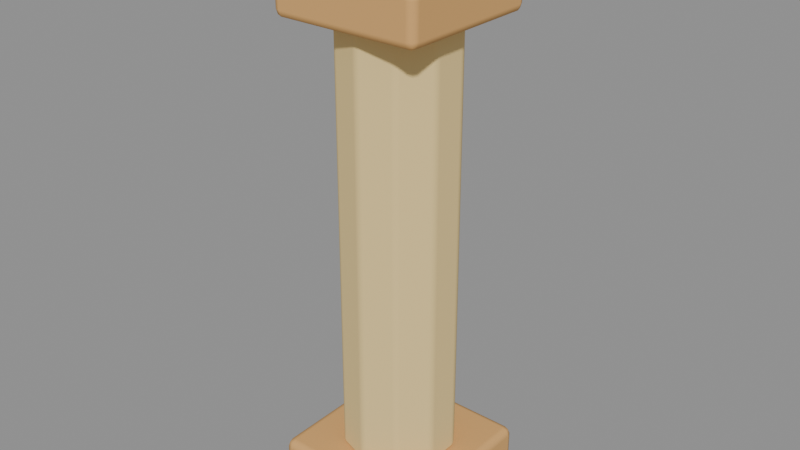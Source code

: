 # Source: ENV_RuinPillar.blend  (saved by Blender 5.2.45; exported with 4.5.12 LTS)
import bpy
from mathutils import Matrix  # noqa: F401  (used for matrix-valued properties, if any)

bpy.ops.wm.read_factory_settings(use_empty=True)
scene = bpy.context.scene
scene.name = 'Scene'

# ---- collections
col_env_ruinpillar = bpy.data.collections.new('ENV_RuinPillar'); scene.collection.children.link(col_env_ruinpillar)

# ---- materials (node trees are filled in below, after node groups)
mat_m_sandstone = bpy.data.materials.new('M_Sandstone')
mat_m_sandstone.diffuse_color = (0.6939, 0.3864, 0.1329, 1.0)
mat_m_sandtile = bpy.data.materials.new('M_SandTile')
mat_m_sandtile.diffuse_color = (0.8388, 0.6308, 0.2747, 1.0)

# ---- material node trees
mat_m_sandstone.use_nodes = True; mat_m_sandstone.node_tree.nodes.clear()
_N = mat_m_sandstone.node_tree.nodes; _L = mat_m_sandstone.node_tree.links
n0 = _N.new('ShaderNodeBsdfPrincipled'); n0.name = 'Principled BSDF'; n0.location = (-200, 100)
n0.inputs[0].default_value = (0.6939, 0.3864, 0.1329, 1.0)
n0.inputs[2].default_value = 0.9
n0.inputs[10].default_value = 0.005
n1 = _N.new('ShaderNodeOutputMaterial'); n1.name = 'Material Output'; n1.location = (200, 100)
_L.new(n0.outputs[0], n1.inputs[0])
n1.is_active_output = True
mat_m_sandtile.use_nodes = True; mat_m_sandtile.node_tree.nodes.clear()
_N = mat_m_sandtile.node_tree.nodes; _L = mat_m_sandtile.node_tree.links
n0 = _N.new('ShaderNodeBsdfPrincipled'); n0.name = 'Principled BSDF'; n0.location = (-200, 100)
n0.inputs[0].default_value = (0.8388, 0.6308, 0.2747, 1.0)
n0.inputs[2].default_value = 0.85
n0.inputs[10].default_value = 0.005
n1 = _N.new('ShaderNodeOutputMaterial'); n1.name = 'Material Output'; n1.location = (200, 100)
_L.new(n0.outputs[0], n1.inputs[0])
n1.is_active_output = True

# ---- meshes
me_foot = bpy.data.meshes.new('Foot')
me_foot.from_pydata([(-0.6, -0.6, -0.2), (-0.6, -0.6, 0.2), (-0.6, 0.6, -0.2), (-0.6, 0.6, 0.2), (0.6, -0.6, -0.2), (0.6, -0.6, 0.2), (0.6, 0.6, -0.2), (0.6, 0.6, 0.2)], [], [(0, 1, 3, 2), (2, 3, 7, 6), (6, 7, 5, 4), (4, 5, 1, 0), (2, 6, 4, 0), (7, 3, 1, 5)])
me_foot.polygons.foreach_set('use_smooth', [True] * 6)
me_foot.materials.append(mat_m_sandstone)
me_foot.update()
me_shaft = bpy.data.meshes.new('Shaft')
me_shaft.from_pydata([(0.0, 0.42, -1.6), (0.0, 0.42, 1.6), (0.2469, 0.3398, -1.6), (0.2469, 0.3398, 1.6), (0.3994, 0.1298, -1.6), (0.3994, 0.1298, 1.6), (0.3994, -0.1298, -1.6), (0.3994, -0.1298, 1.6), (0.2469, -0.3398, -1.6), (0.2469, -0.3398, 1.6), (0.0, -0.42, -1.6), (0.0, -0.42, 1.6), (-0.2469, -0.3398, -1.6), (-0.2469, -0.3398, 1.6), (-0.3994, -0.1298, -1.6), (-0.3994, -0.1298, 1.6), (-0.3994, 0.1298, -1.6), (-0.3994, 0.1298, 1.6), (-0.2469, 0.3398, -1.6), (-0.2469, 0.3398, 1.6)], [], [(0, 1, 3, 2), (2, 3, 5, 4), (4, 5, 7, 6), (6, 7, 9, 8), (8, 9, 11, 10), (10, 11, 13, 12), (12, 13, 15, 14), (14, 15, 17, 16), (3, 1, 19, 17, 15, 13, 11, 9, 7, 5), (16, 17, 19, 18), (18, 19, 1, 0), (0, 2, 4, 6, 8, 10, 12, 14, 16, 18)])
me_shaft.polygons.foreach_set('use_smooth', [True] * 12)
me_shaft.materials.append(mat_m_sandtile)
me_shaft.update()
me_capital = bpy.data.meshes.new('Capital')
me_capital.from_pydata([(-0.55, -0.55, -0.175), (-0.55, -0.55, 0.175), (-0.55, 0.55, -0.175), (-0.55, 0.55, 0.175), (0.55, -0.55, -0.175), (0.55, -0.55, 0.175), (0.55, 0.55, -0.175), (0.55, 0.55, 0.175)], [], [(0, 1, 3, 2), (2, 3, 7, 6), (6, 7, 5, 4), (4, 5, 1, 0), (2, 6, 4, 0), (7, 3, 1, 5)])
me_capital.polygons.foreach_set('use_smooth', [True] * 6)
me_capital.materials.append(mat_m_sandstone)
me_capital.update()
me_broken = bpy.data.meshes.new('Broken')
me_broken.from_pydata([(-0.3, -0.25, -0.15), (-0.3, -0.25, 0.15), (-0.3, 0.25, -0.15), (-0.3, 0.25, 0.15), (0.3, -0.25, -0.15), (0.3, -0.25, 0.15), (0.3, 0.25, -0.15), (0.3, 0.25, 0.15)], [], [(0, 1, 3, 2), (2, 3, 7, 6), (6, 7, 5, 4), (4, 5, 1, 0), (2, 6, 4, 0), (7, 3, 1, 5)])
me_broken.polygons.foreach_set('use_smooth', [True] * 6)
me_broken.materials.append(mat_m_sandtile)
me_broken.update()

# ---- objects
ob_foot = bpy.data.objects.new('Foot', me_foot)
ob_shaft = bpy.data.objects.new('Shaft', me_shaft)
ob_capital = bpy.data.objects.new('Capital', me_capital)
ob_broken = bpy.data.objects.new('Broken', me_broken)

# ---- transforms, parenting, visibility, modifiers, constraints
ob_foot.location = (0.0, 0.0, 0.2)
_m = ob_foot.modifiers.new('Bevel', 'BEVEL')
_m.width = 0.06
_m.width_pct = 0.06
_m.segments = 2
_m.harden_normals = True
ob_shaft.location = (0.0, 0.0, 2.0)
_m = ob_shaft.modifiers.new('Bevel', 'BEVEL')
_m.width = 0.03
_m.width_pct = 0.03
_m.segments = 2
_m.harden_normals = True
ob_capital.location = (0.0, 0.0, 3.75)
_m = ob_capital.modifiers.new('Bevel', 'BEVEL')
_m.width = 0.06
_m.width_pct = 0.06
_m.segments = 2
_m.harden_normals = True
ob_broken.location = (0.2, 0.1, 4.05)
ob_broken.rotation_euler = (0.1396, -0.1047, 0.3491)
_m = ob_broken.modifiers.new('Bevel', 'BEVEL')
_m.width = 0.06
_m.width_pct = 0.06
_m.segments = 2
_m.harden_normals = True

# ---- collection membership
col_env_ruinpillar.objects.link(ob_foot)
col_env_ruinpillar.objects.link(ob_shaft)
col_env_ruinpillar.objects.link(ob_capital)
col_env_ruinpillar.objects.link(ob_broken)

# ---- scene / render settings (as saved in the file)
scene.frame_start = 1; scene.frame_end = 250; scene.frame_set(1)
scene.render.engine = 'BLENDER_EEVEE_NEXT'
scene.render.fps = 30
scene.render.bake_bias = 0.0
scene.render.bake_samples = 0
scene.render.compositor_device = 'GPU'
scene.eevee.use_volume_custom_range = False
scene.eevee.fast_gi_thickness_near = 0.1
scene.eevee.fast_gi_thickness_far = 0.0
scene.eevee.ray_tracing_options.screen_trace_thickness = 0.1
bpy.context.view_layer.update()

# ---- added for rendering (the .blend has no active camera and no usable light): camera, sun + grey world if the file has none
cam_auto = bpy.data.cameras.new('AutoCamera')
cam_auto.lens = 50.0
cam_auto.sensor_width = 36.0
cam_auto.clip_end = 1000.0
ob_auto_camera = bpy.data.objects.new('AutoCamera', cam_auto)
scene.collection.objects.link(ob_auto_camera)
ob_auto_camera.location = (4.24587, -5.09504, 5.52854)
ob_auto_camera.rotation_euler = (1.09748, -7.21219e-08, 0.694738)
scene.camera = ob_auto_camera
light_auto_sun = bpy.data.lights.new('AutoSun', 'SUN')
light_auto_sun.energy = 3.0
light_auto_sun.angle = 0.0523599
ob_auto_sun = bpy.data.objects.new('AutoSun', light_auto_sun)
scene.collection.objects.link(ob_auto_sun)
ob_auto_sun.rotation_euler = (0.872665, 0.174533, 0.523599)
if scene.world is None:
    world_auto = bpy.data.worlds.new('AutoWorld')
    world_auto.color = (0.3, 0.3, 0.3)
    scene.world = world_auto
bpy.context.view_layer.update()
